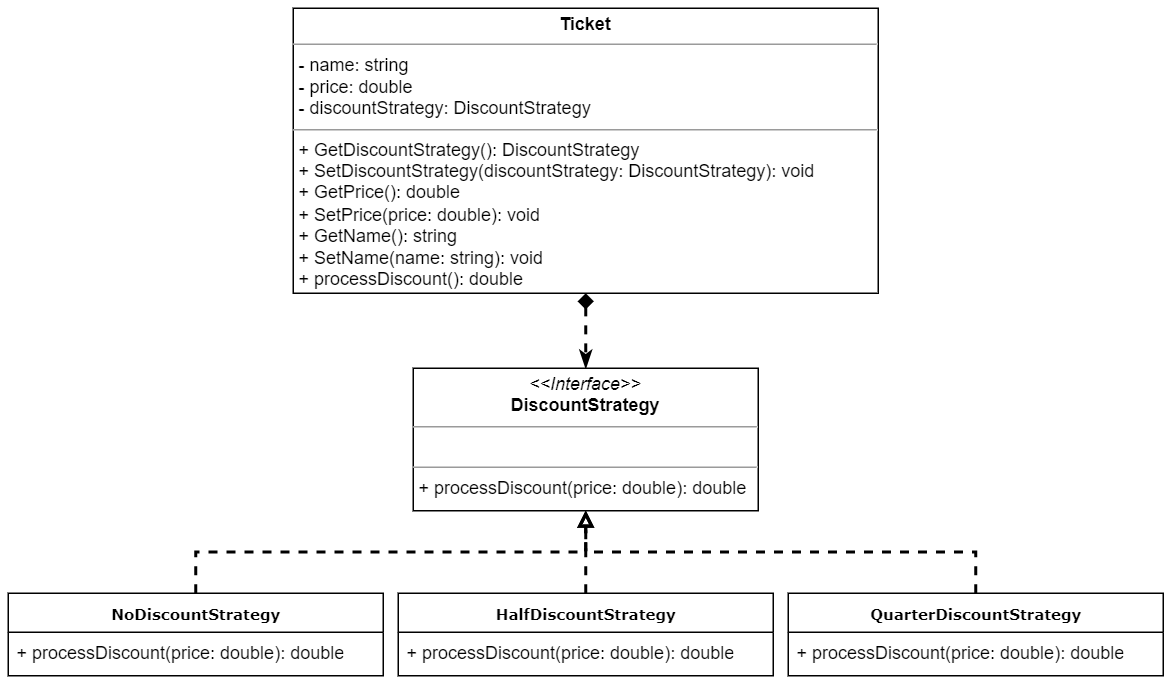

The diagram above was exported from draw.io. Its source (the exported page's mxGraphModel, read from the mxfile embedded in the PNG):
<mxGraphModel dx="892" dy="656" grid="1" gridSize="10" guides="1" tooltips="1" connect="1" arrows="1" fold="1" page="1" pageScale="1" pageWidth="827" pageHeight="1169" math="0" shadow="0">
  <root>
    <mxCell id="0" />
    <mxCell id="1" parent="0" />
    <mxCell id="17H97mGp9xYdFR1exFKk-3" style="edgeStyle=orthogonalEdgeStyle;orthogonalLoop=1;jettySize=auto;html=1;exitX=0.5;exitY=1;exitDx=0;exitDy=0;entryX=0.5;entryY=0;entryDx=0;entryDy=0;rounded=0;endArrow=classicThin;endFill=1;startArrow=diamond;startFill=1;strokeWidth=2;dashed=1;" parent="1" source="544tSSOADzGx1jwtqKLe-1" target="17H97mGp9xYdFR1exFKk-1" edge="1">
      <mxGeometry relative="1" as="geometry" />
    </mxCell>
    <mxCell id="544tSSOADzGx1jwtqKLe-1" value="&lt;p style=&quot;margin:0px;margin-top:4px;text-align:center;&quot;&gt;&lt;b style=&quot;&quot;&gt;Ticket&lt;/b&gt;&lt;/p&gt;&lt;hr size=&quot;1&quot;&gt;&lt;p style=&quot;margin:0px;margin-left:4px;&quot;&gt;- name: string&lt;/p&gt;&lt;p style=&quot;margin:0px;margin-left:4px;&quot;&gt;- price: double&lt;/p&gt;&lt;p style=&quot;margin:0px;margin-left:4px;&quot;&gt;- discountStrategy: DiscountStrategy&lt;/p&gt;&lt;hr size=&quot;1&quot;&gt;&lt;p style=&quot;margin:0px;margin-left:4px;&quot;&gt;+ GetDiscountStrategy(): DiscountStrategy&lt;/p&gt;&lt;p style=&quot;margin:0px;margin-left:4px;&quot;&gt;+ SetDiscountStrategy(discountStrategy: DiscountStrategy&lt;span style=&quot;background-color: initial;&quot;&gt;): void&lt;/span&gt;&lt;/p&gt;&lt;p style=&quot;margin:0px;margin-left:4px;&quot;&gt;&lt;span style=&quot;background-color: initial;&quot;&gt;+ GetPrice(): double&lt;/span&gt;&lt;/p&gt;&lt;p style=&quot;margin:0px;margin-left:4px;&quot;&gt;&lt;span style=&quot;background-color: initial;&quot;&gt;+ SetPrice(price: double): void&lt;/span&gt;&lt;/p&gt;&lt;p style=&quot;margin:0px;margin-left:4px;&quot;&gt;&lt;span style=&quot;background-color: initial;&quot;&gt;+ GetName(): string&amp;nbsp;&lt;/span&gt;&lt;/p&gt;&lt;p style=&quot;margin:0px;margin-left:4px;&quot;&gt;&lt;span style=&quot;background-color: initial;&quot;&gt;+ SetName(name: string): void&lt;/span&gt;&lt;/p&gt;&lt;p style=&quot;margin:0px;margin-left:4px;&quot;&gt;&lt;span style=&quot;background-color: initial;&quot;&gt;+ processDiscount(): double&lt;/span&gt;&lt;/p&gt;&lt;div&gt;&lt;br&gt;&lt;/div&gt;" style="verticalAlign=top;align=left;overflow=fill;fontSize=12;fontFamily=Helvetica;html=1;rounded=0;shadow=0;comic=0;labelBackgroundColor=none;strokeWidth=1" parent="1" vertex="1">
      <mxGeometry x="300" y="210" width="390" height="190" as="geometry" />
    </mxCell>
    <mxCell id="17H97mGp9xYdFR1exFKk-1" value="&lt;p style=&quot;margin:0px;margin-top:4px;text-align:center;&quot;&gt;&lt;i&gt;&amp;lt;&amp;lt;Interface&amp;gt;&amp;gt;&lt;/i&gt;&lt;br&gt;&lt;b&gt;DiscountStrategy&lt;/b&gt;&lt;/p&gt;&lt;hr size=&quot;1&quot;&gt;&lt;p style=&quot;margin:0px;margin-left:4px;&quot;&gt;&lt;br&gt;&lt;/p&gt;&lt;hr size=&quot;1&quot;&gt;&lt;p style=&quot;margin:0px;margin-left:4px;&quot;&gt;+ processDiscount(price: double): double&lt;/p&gt;" style="verticalAlign=top;align=left;overflow=fill;fontSize=12;fontFamily=Helvetica;html=1;rounded=0;shadow=0;comic=0;labelBackgroundColor=none;strokeWidth=1" parent="1" vertex="1">
      <mxGeometry x="380" y="450" width="230" height="95" as="geometry" />
    </mxCell>
    <mxCell id="go1S7R_piOVqAXpr7HgV-9" style="edgeStyle=orthogonalEdgeStyle;rounded=0;orthogonalLoop=1;jettySize=auto;html=1;exitX=0.5;exitY=0;exitDx=0;exitDy=0;entryX=0.5;entryY=1;entryDx=0;entryDy=0;dashed=1;endArrow=block;endFill=0;strokeWidth=2;" parent="1" source="go1S7R_piOVqAXpr7HgV-1" target="17H97mGp9xYdFR1exFKk-1" edge="1">
      <mxGeometry relative="1" as="geometry" />
    </mxCell>
    <mxCell id="go1S7R_piOVqAXpr7HgV-1" value="&lt;b&gt;NoDiscountStrategy&lt;/b&gt;" style="swimlane;html=1;fontStyle=0;childLayout=stackLayout;horizontal=1;startSize=26;fillColor=none;horizontalStack=0;resizeParent=1;resizeLast=0;collapsible=1;marginBottom=0;swimlaneFillColor=#ffffff;rounded=0;shadow=0;comic=0;labelBackgroundColor=none;strokeWidth=1;fontFamily=Verdana;fontSize=10;align=center;" parent="1" vertex="1">
      <mxGeometry x="110" y="600" width="250" height="55" as="geometry">
        <mxRectangle x="350" y="42" width="90" height="30" as="alternateBounds" />
      </mxGeometry>
    </mxCell>
    <mxCell id="go1S7R_piOVqAXpr7HgV-2" value="+ processDiscount(price: double): double" style="text;html=1;strokeColor=none;fillColor=none;align=left;verticalAlign=top;spacingLeft=4;spacingRight=4;whiteSpace=wrap;overflow=hidden;rotatable=0;points=[[0,0.5],[1,0.5]];portConstraint=eastwest;" parent="go1S7R_piOVqAXpr7HgV-1" vertex="1">
      <mxGeometry y="26" width="250" height="26" as="geometry" />
    </mxCell>
    <mxCell id="go1S7R_piOVqAXpr7HgV-10" style="edgeStyle=orthogonalEdgeStyle;rounded=0;orthogonalLoop=1;jettySize=auto;html=1;exitX=0.5;exitY=0;exitDx=0;exitDy=0;entryX=0.5;entryY=1;entryDx=0;entryDy=0;dashed=1;endArrow=block;endFill=0;strokeWidth=2;" parent="1" source="go1S7R_piOVqAXpr7HgV-5" target="17H97mGp9xYdFR1exFKk-1" edge="1">
      <mxGeometry relative="1" as="geometry" />
    </mxCell>
    <mxCell id="go1S7R_piOVqAXpr7HgV-5" value="&lt;b&gt;HalfDiscountStrategy&lt;/b&gt;" style="swimlane;html=1;fontStyle=0;childLayout=stackLayout;horizontal=1;startSize=26;fillColor=none;horizontalStack=0;resizeParent=1;resizeLast=0;collapsible=1;marginBottom=0;swimlaneFillColor=#ffffff;rounded=0;shadow=0;comic=0;labelBackgroundColor=none;strokeWidth=1;fontFamily=Verdana;fontSize=10;align=center;" parent="1" vertex="1">
      <mxGeometry x="370" y="600" width="250" height="55" as="geometry">
        <mxRectangle x="350" y="42" width="90" height="30" as="alternateBounds" />
      </mxGeometry>
    </mxCell>
    <mxCell id="go1S7R_piOVqAXpr7HgV-6" value="+ processDiscount(price: double): double" style="text;html=1;strokeColor=none;fillColor=none;align=left;verticalAlign=top;spacingLeft=4;spacingRight=4;whiteSpace=wrap;overflow=hidden;rotatable=0;points=[[0,0.5],[1,0.5]];portConstraint=eastwest;" parent="go1S7R_piOVqAXpr7HgV-5" vertex="1">
      <mxGeometry y="26" width="250" height="26" as="geometry" />
    </mxCell>
    <mxCell id="go1S7R_piOVqAXpr7HgV-11" style="edgeStyle=orthogonalEdgeStyle;rounded=0;orthogonalLoop=1;jettySize=auto;html=1;exitX=0.5;exitY=0;exitDx=0;exitDy=0;entryX=0.5;entryY=1;entryDx=0;entryDy=0;dashed=1;endArrow=block;endFill=0;strokeWidth=2;" parent="1" source="go1S7R_piOVqAXpr7HgV-7" target="17H97mGp9xYdFR1exFKk-1" edge="1">
      <mxGeometry relative="1" as="geometry" />
    </mxCell>
    <mxCell id="go1S7R_piOVqAXpr7HgV-7" value="&lt;b&gt;QuarterDiscountStrategy&lt;/b&gt;" style="swimlane;html=1;fontStyle=0;childLayout=stackLayout;horizontal=1;startSize=26;fillColor=none;horizontalStack=0;resizeParent=1;resizeLast=0;collapsible=1;marginBottom=0;swimlaneFillColor=#ffffff;rounded=0;shadow=0;comic=0;labelBackgroundColor=none;strokeWidth=1;fontFamily=Verdana;fontSize=10;align=center;" parent="1" vertex="1">
      <mxGeometry x="630" y="600" width="250" height="55" as="geometry">
        <mxRectangle x="350" y="42" width="90" height="30" as="alternateBounds" />
      </mxGeometry>
    </mxCell>
    <mxCell id="go1S7R_piOVqAXpr7HgV-8" value="+ processDiscount(price: double): double" style="text;html=1;strokeColor=none;fillColor=none;align=left;verticalAlign=top;spacingLeft=4;spacingRight=4;whiteSpace=wrap;overflow=hidden;rotatable=0;points=[[0,0.5],[1,0.5]];portConstraint=eastwest;" parent="go1S7R_piOVqAXpr7HgV-7" vertex="1">
      <mxGeometry y="26" width="250" height="26" as="geometry" />
    </mxCell>
  </root>
</mxGraphModel>